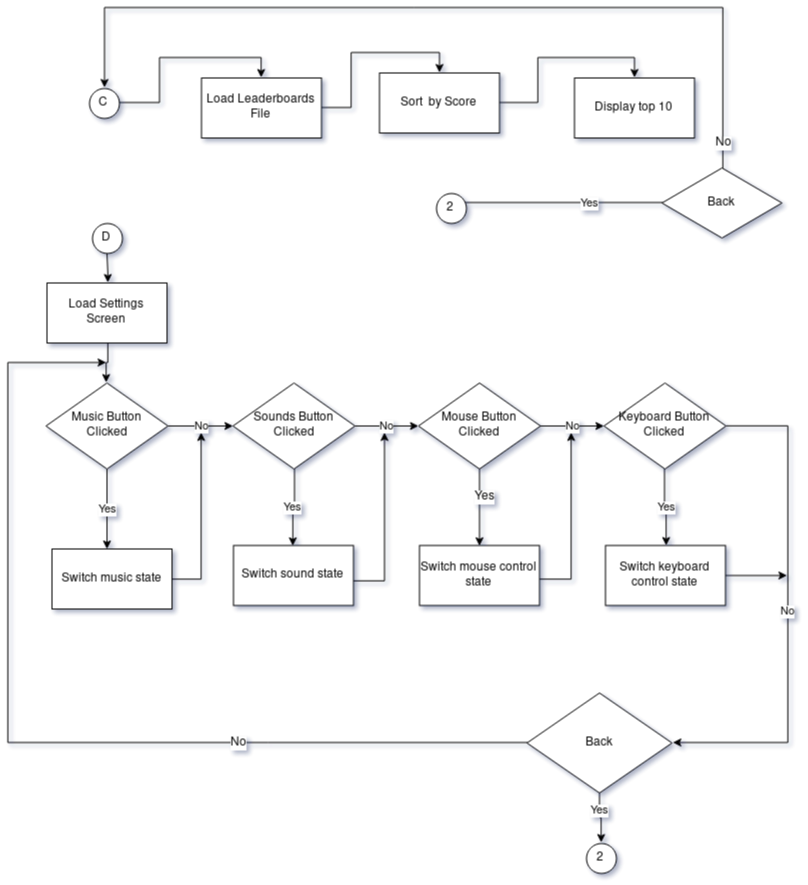

The diagram above was exported from draw.io. Its source (the exported page's mxGraphModel, read from the mxfile embedded in the PNG):
<mxGraphModel dx="2220" dy="1282" grid="1" gridSize="10" guides="1" tooltips="1" connect="1" arrows="1" fold="1" page="1" pageScale="1" pageWidth="850" pageHeight="1100" background="none" math="0" shadow="1">
  <root>
    <mxCell id="0" />
    <mxCell id="1" parent="0" />
    <mxCell id="2" style="edgeStyle=orthogonalEdgeStyle;rounded=0;orthogonalLoop=1;jettySize=auto;html=1;entryX=0.5;entryY=0;entryDx=0;entryDy=0;" edge="1" source="3" target="5" parent="1">
      <mxGeometry relative="1" as="geometry" />
    </mxCell>
    <mxCell id="3" value="C" style="ellipse;whiteSpace=wrap;html=1;aspect=fixed;" vertex="1" parent="1">
      <mxGeometry x="119.5" y="1273.5" width="30" height="30" as="geometry" />
    </mxCell>
    <mxCell id="4" style="edgeStyle=orthogonalEdgeStyle;rounded=0;orthogonalLoop=1;jettySize=auto;html=1;entryX=0.5;entryY=0;entryDx=0;entryDy=0;" edge="1" source="5" target="7" parent="1">
      <mxGeometry relative="1" as="geometry" />
    </mxCell>
    <mxCell id="5" value="Load Leaderboards File" style="rounded=0;whiteSpace=wrap;html=1;" vertex="1" parent="1">
      <mxGeometry x="232" y="1263.5" width="120" height="60" as="geometry" />
    </mxCell>
    <mxCell id="6" style="edgeStyle=orthogonalEdgeStyle;rounded=0;orthogonalLoop=1;jettySize=auto;html=1;entryX=0.5;entryY=0;entryDx=0;entryDy=0;" edge="1" source="7" target="8" parent="1">
      <mxGeometry relative="1" as="geometry" />
    </mxCell>
    <mxCell id="7" value="Sort&amp;nbsp; by Score" style="rounded=0;whiteSpace=wrap;html=1;" vertex="1" parent="1">
      <mxGeometry x="410" y="1258.5" width="120" height="60" as="geometry" />
    </mxCell>
    <mxCell id="8" value="Display top 10" style="rounded=0;whiteSpace=wrap;html=1;" vertex="1" parent="1">
      <mxGeometry x="605" y="1263.5" width="120" height="60" as="geometry" />
    </mxCell>
    <mxCell id="9" style="edgeStyle=orthogonalEdgeStyle;rounded=0;orthogonalLoop=1;jettySize=auto;html=1;entryX=0.5;entryY=0;entryDx=0;entryDy=0;" edge="1" source="10" target="12" parent="1">
      <mxGeometry relative="1" as="geometry" />
    </mxCell>
    <mxCell id="10" value="D" style="ellipse;whiteSpace=wrap;html=1;aspect=fixed;" vertex="1" parent="1">
      <mxGeometry x="122.5" y="1408.5" width="30" height="30" as="geometry" />
    </mxCell>
    <mxCell id="11" style="edgeStyle=orthogonalEdgeStyle;rounded=0;orthogonalLoop=1;jettySize=auto;html=1;entryX=0.5;entryY=0;entryDx=0;entryDy=0;" edge="1" source="12" target="15" parent="1">
      <mxGeometry relative="1" as="geometry" />
    </mxCell>
    <mxCell id="12" value="Load Settings Screen" style="rounded=0;whiteSpace=wrap;html=1;" vertex="1" parent="1">
      <mxGeometry x="77.5" y="1468.5" width="120" height="60" as="geometry" />
    </mxCell>
    <mxCell id="13" value="No" style="edgeStyle=orthogonalEdgeStyle;rounded=0;orthogonalLoop=1;jettySize=auto;html=1;" edge="1" source="15" target="18" parent="1">
      <mxGeometry relative="1" as="geometry" />
    </mxCell>
    <mxCell id="14" value="Yes" style="edgeStyle=orthogonalEdgeStyle;rounded=0;orthogonalLoop=1;jettySize=auto;html=1;" edge="1" source="15" parent="1">
      <mxGeometry relative="1" as="geometry">
        <mxPoint x="137.5" y="1734.5" as="targetPoint" />
      </mxGeometry>
    </mxCell>
    <mxCell id="15" value="&lt;div&gt;Music Button&lt;/div&gt;&lt;div&gt;Clicked&lt;/div&gt;" style="rhombus;whiteSpace=wrap;html=1;" vertex="1" parent="1">
      <mxGeometry x="76.5" y="1568.5" width="122" height="86" as="geometry" />
    </mxCell>
    <mxCell id="16" value="No" style="edgeStyle=orthogonalEdgeStyle;rounded=0;orthogonalLoop=1;jettySize=auto;html=1;" edge="1" source="18" target="22" parent="1">
      <mxGeometry relative="1" as="geometry" />
    </mxCell>
    <mxCell id="17" value="Yes" style="edgeStyle=orthogonalEdgeStyle;rounded=0;orthogonalLoop=1;jettySize=auto;html=1;entryX=0.5;entryY=0;entryDx=0;entryDy=0;" edge="1" source="18" target="27" parent="1">
      <mxGeometry relative="1" as="geometry" />
    </mxCell>
    <mxCell id="18" value="&lt;div&gt;Sounds Button&lt;/div&gt;&lt;div&gt;Clicked&lt;/div&gt;" style="rhombus;whiteSpace=wrap;html=1;" vertex="1" parent="1">
      <mxGeometry x="263.5" y="1568.5" width="122" height="86" as="geometry" />
    </mxCell>
    <mxCell id="19" value="No" style="edgeStyle=orthogonalEdgeStyle;rounded=0;orthogonalLoop=1;jettySize=auto;html=1;" edge="1" source="22" target="24" parent="1">
      <mxGeometry relative="1" as="geometry" />
    </mxCell>
    <mxCell id="20" style="edgeStyle=orthogonalEdgeStyle;rounded=0;orthogonalLoop=1;jettySize=auto;html=1;entryX=0.5;entryY=0;entryDx=0;entryDy=0;" edge="1" source="22" target="28" parent="1">
      <mxGeometry relative="1" as="geometry" />
    </mxCell>
    <mxCell id="21" value="Yes" style="text;html=1;resizable=0;points=[];align=center;verticalAlign=middle;labelBackgroundColor=#ffffff;" vertex="1" connectable="0" parent="20">
      <mxGeometry x="-0.2882" y="4" relative="1" as="geometry">
        <mxPoint as="offset" />
      </mxGeometry>
    </mxCell>
    <mxCell id="22" value="&lt;div&gt;Mouse Button&lt;/div&gt;&lt;div&gt;Clicked&lt;/div&gt;" style="rhombus;whiteSpace=wrap;html=1;" vertex="1" parent="1">
      <mxGeometry x="449" y="1568.5" width="122" height="86" as="geometry" />
    </mxCell>
    <mxCell id="23" value="No" style="edgeStyle=orthogonalEdgeStyle;rounded=0;orthogonalLoop=1;jettySize=auto;html=1;entryX=1;entryY=0.5;entryDx=0;entryDy=0;exitX=1;exitY=0.5;exitDx=0;exitDy=0;" edge="1" source="24" target="43" parent="1">
      <mxGeometry relative="1" as="geometry">
        <mxPoint x="817.5" y="1928.5" as="targetPoint" />
        <Array as="points">
          <mxPoint x="817.5" y="1611.5" />
          <mxPoint x="817.5" y="1928.5" />
        </Array>
      </mxGeometry>
    </mxCell>
    <mxCell id="24" value="&lt;div&gt;Keyboard Button&lt;/div&gt;&lt;div&gt;Clicked&lt;/div&gt;" style="rhombus;whiteSpace=wrap;html=1;" vertex="1" parent="1">
      <mxGeometry x="634.5" y="1568.5" width="122" height="86" as="geometry" />
    </mxCell>
    <mxCell id="25" style="edgeStyle=orthogonalEdgeStyle;rounded=0;orthogonalLoop=1;jettySize=auto;html=1;" edge="1" source="26" parent="1">
      <mxGeometry relative="1" as="geometry">
        <mxPoint x="231.66666666666697" y="1618" as="targetPoint" />
        <Array as="points">
          <mxPoint x="232.5" y="1764.5" />
        </Array>
      </mxGeometry>
    </mxCell>
    <mxCell id="26" value="Switch music state" style="rounded=0;whiteSpace=wrap;html=1;" vertex="1" parent="1">
      <mxGeometry x="82.5" y="1734.5" width="120" height="60" as="geometry" />
    </mxCell>
    <mxCell id="27" value="Switch sound state" style="rounded=0;whiteSpace=wrap;html=1;" vertex="1" parent="1">
      <mxGeometry x="264" y="1731" width="120" height="60" as="geometry" />
    </mxCell>
    <mxCell id="28" value="Switch mouse control state" style="rounded=0;whiteSpace=wrap;html=1;" vertex="1" parent="1">
      <mxGeometry x="450" y="1731" width="120" height="60" as="geometry" />
    </mxCell>
    <mxCell id="29" style="edgeStyle=orthogonalEdgeStyle;rounded=0;orthogonalLoop=1;jettySize=auto;html=1;" edge="1" source="30" parent="1">
      <mxGeometry relative="1" as="geometry">
        <mxPoint x="817.5" y="1761" as="targetPoint" />
      </mxGeometry>
    </mxCell>
    <mxCell id="30" value="Switch keyboard control state" style="rounded=0;whiteSpace=wrap;html=1;" vertex="1" parent="1">
      <mxGeometry x="636" y="1731" width="120" height="60" as="geometry" />
    </mxCell>
    <mxCell id="31" value="Yes" style="edgeStyle=orthogonalEdgeStyle;rounded=0;orthogonalLoop=1;jettySize=auto;html=1;" edge="1" source="24" target="30" parent="1">
      <mxGeometry relative="1" as="geometry">
        <mxPoint x="707.5" y="1664.5" as="sourcePoint" />
        <mxPoint x="707.5" y="1744.5" as="targetPoint" />
      </mxGeometry>
    </mxCell>
    <mxCell id="32" style="edgeStyle=orthogonalEdgeStyle;rounded=0;orthogonalLoop=1;jettySize=auto;html=1;" edge="1" source="27" parent="1">
      <mxGeometry relative="1" as="geometry">
        <mxPoint x="415" y="1618" as="targetPoint" />
        <mxPoint x="386" y="1764.5" as="sourcePoint" />
        <Array as="points">
          <mxPoint x="415.5" y="1765.5" />
        </Array>
      </mxGeometry>
    </mxCell>
    <mxCell id="33" style="edgeStyle=orthogonalEdgeStyle;rounded=0;orthogonalLoop=1;jettySize=auto;html=1;" edge="1" source="28" parent="1">
      <mxGeometry relative="1" as="geometry">
        <mxPoint x="601.666666666667" y="1618" as="targetPoint" />
        <mxPoint x="571" y="1764.3333333333335" as="sourcePoint" />
        <Array as="points">
          <mxPoint x="602.5" y="1764.5" />
        </Array>
      </mxGeometry>
    </mxCell>
    <mxCell id="34" value="Yes" style="edgeStyle=orthogonalEdgeStyle;rounded=0;orthogonalLoop=1;jettySize=auto;html=1;entryX=0.5;entryY=0;entryDx=0;entryDy=0;" edge="1" source="38" target="35" parent="1">
      <mxGeometry x="-0.3333" relative="1" as="geometry">
        <mxPoint x="480" y="1533.5" as="targetPoint" />
        <Array as="points">
          <mxPoint x="481.5" y="1388.5" />
        </Array>
        <mxPoint as="offset" />
      </mxGeometry>
    </mxCell>
    <mxCell id="35" value="2" style="ellipse;whiteSpace=wrap;html=1;aspect=fixed;" vertex="1" parent="1">
      <mxGeometry x="466.5" y="1378.5" width="30" height="30" as="geometry" />
    </mxCell>
    <mxCell id="36" style="edgeStyle=orthogonalEdgeStyle;rounded=0;orthogonalLoop=1;jettySize=auto;html=1;entryX=0.5;entryY=0;entryDx=0;entryDy=0;" edge="1" source="38" target="3" parent="1">
      <mxGeometry relative="1" as="geometry">
        <mxPoint x="474.66666666666674" y="838.8333333333335" as="targetPoint" />
        <Array as="points">
          <mxPoint x="752.5" y="1193.5" />
          <mxPoint x="134.5" y="1193.5" />
        </Array>
      </mxGeometry>
    </mxCell>
    <mxCell id="37" value="No" style="text;html=1;resizable=0;points=[];align=center;verticalAlign=middle;labelBackgroundColor=#ffffff;" vertex="1" connectable="0" parent="36">
      <mxGeometry x="-0.9367" y="1" relative="1" as="geometry">
        <mxPoint x="1" as="offset" />
      </mxGeometry>
    </mxCell>
    <mxCell id="38" value="&lt;div&gt;Back&lt;/div&gt;" style="rhombus;whiteSpace=wrap;html=1;" vertex="1" parent="1">
      <mxGeometry x="692.5" y="1353.5" width="120" height="70" as="geometry" />
    </mxCell>
    <mxCell id="39" value="Yes" style="edgeStyle=orthogonalEdgeStyle;rounded=0;orthogonalLoop=1;jettySize=auto;html=1;entryX=0.5;entryY=0;entryDx=0;entryDy=0;" edge="1" source="43" target="40" parent="1">
      <mxGeometry x="-0.3333" relative="1" as="geometry">
        <mxPoint x="630" y="2023.5" as="targetPoint" />
        <mxPoint as="offset" />
      </mxGeometry>
    </mxCell>
    <mxCell id="40" value="2" style="ellipse;whiteSpace=wrap;html=1;aspect=fixed;" vertex="1" parent="1">
      <mxGeometry x="616.5" y="2028.5" width="30" height="30" as="geometry" />
    </mxCell>
    <mxCell id="41" style="edgeStyle=orthogonalEdgeStyle;rounded=0;orthogonalLoop=1;jettySize=auto;html=1;" edge="1" source="43" parent="1">
      <mxGeometry relative="1" as="geometry">
        <mxPoint x="136.66666666666697" y="1548" as="targetPoint" />
        <Array as="points">
          <mxPoint x="37.5" y="1928.5" />
          <mxPoint x="37.5" y="1548.5" />
        </Array>
      </mxGeometry>
    </mxCell>
    <mxCell id="42" value="No" style="text;html=1;resizable=0;points=[];align=center;verticalAlign=middle;labelBackgroundColor=#ffffff;" vertex="1" connectable="0" parent="41">
      <mxGeometry x="-0.4197" y="-1" relative="1" as="geometry">
        <mxPoint as="offset" />
      </mxGeometry>
    </mxCell>
    <mxCell id="43" value="&lt;div&gt;Back&lt;/div&gt;" style="rhombus;whiteSpace=wrap;html=1;" vertex="1" parent="1">
      <mxGeometry x="557.5" y="1878.5" width="145" height="100" as="geometry" />
    </mxCell>
  </root>
</mxGraphModel>